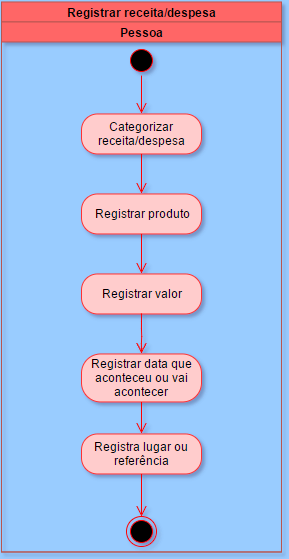

The diagram above was exported from draw.io. Its source (the exported page's mxGraphModel, read from the mxfile embedded in the PNG):
<mxGraphModel dx="876" dy="1617" grid="1" gridSize="10" guides="1" tooltips="1" connect="1" arrows="1" fold="1" page="1" pageScale="1" pageWidth="826" pageHeight="1169" background="#99CCFF" math="0" shadow="0">
  <root>
    <mxCell id="0" />
    <mxCell id="1" parent="0" />
    <mxCell id="7" value="Registrar receita/despesa" style="swimlane;html=1;childLayout=stackLayout;startSize=20;fillColor=#FF6666;strokeColor=#b85450;" parent="1" vertex="1">
      <mxGeometry x="50" y="-1153.5294117647059" width="280" height="550" as="geometry" />
    </mxCell>
    <mxCell id="8" value="Pessoa" style="swimlane;html=1;startSize=20;fillColor=#FF6666;strokeColor=#b85450;gradientColor=none;comic=0;" parent="7" vertex="1">
      <mxGeometry y="20" width="280" height="530" as="geometry" />
    </mxCell>
    <mxCell id="22" value="" style="ellipse;html=1;shape=startState;fillColor=#000000;strokeColor=#ff0000;" parent="8" vertex="1">
      <mxGeometry x="125" y="24" width="30" height="30" as="geometry" />
    </mxCell>
    <mxCell id="23" value="" style="edgeStyle=orthogonalEdgeStyle;html=1;verticalAlign=bottom;endArrow=open;endSize=8;strokeColor=#ff0000;entryX=0.5;entryY=0;entryPerimeter=0;comic=0;exitX=0.5;exitY=1;" parent="8" source="22" target="24" edge="1">
      <mxGeometry relative="1" as="geometry">
        <mxPoint x="140" y="72" as="targetPoint" />
        <mxPoint x="140" y="60.529411764705856" as="sourcePoint" />
        <Array as="points" />
      </mxGeometry>
    </mxCell>
    <mxCell id="24" value="Categorizar receita/despesa" style="rounded=1;whiteSpace=wrap;html=1;arcSize=40;fillColor=#FFCCCC;strokeColor=#FF3333;comic=0;" parent="8" vertex="1">
      <mxGeometry x="80" y="92" width="120" height="40" as="geometry" />
    </mxCell>
    <mxCell id="25" value="" style="edgeStyle=orthogonalEdgeStyle;html=1;verticalAlign=bottom;endArrow=open;endSize=8;strokeColor=#ff0000;entryX=0.5;entryY=0;comic=0;" parent="8" source="24" target="38" edge="1">
      <mxGeometry relative="1" as="geometry">
        <mxPoint x="140" y="151" as="targetPoint" />
        <Array as="points" />
      </mxGeometry>
    </mxCell>
    <mxCell id="26" value="Registrar valor" style="rounded=1;whiteSpace=wrap;html=1;arcSize=40;fillColor=#FFCCCC;strokeColor=#FF3333;comic=0;" parent="8" vertex="1">
      <mxGeometry x="80" y="252" width="120" height="40" as="geometry" />
    </mxCell>
    <mxCell id="27" value="" style="html=1;verticalAlign=bottom;endArrow=open;endSize=8;strokeColor=#ff0000;entryX=0.5;entryY=0;comic=1;" parent="8" source="26" target="28" edge="1">
      <mxGeometry relative="1" as="geometry">
        <mxPoint x="140" y="321" as="targetPoint" />
      </mxGeometry>
    </mxCell>
    <mxCell id="38" value="Registrar produto" style="rounded=1;whiteSpace=wrap;html=1;arcSize=40;fillColor=#FFCCCC;strokeColor=#FF3333;comic=0;" parent="8" vertex="1">
      <mxGeometry x="80" y="172" width="120" height="40" as="geometry" />
    </mxCell>
    <mxCell id="39" value="" style="edgeStyle=orthogonalEdgeStyle;html=1;verticalAlign=bottom;endArrow=open;endSize=8;strokeColor=#ff0000;entryX=0.5;entryY=0;comic=0;" parent="8" source="38" target="26" edge="1">
      <mxGeometry relative="1" as="geometry">
        <mxPoint x="140" y="241" as="targetPoint" />
        <Array as="points" />
      </mxGeometry>
    </mxCell>
    <mxCell id="28" value="Registrar data que aconteceu ou vai acontecer" style="rounded=1;whiteSpace=wrap;html=1;arcSize=40;fillColor=#FFCCCC;strokeColor=#FF3333;comic=0;" parent="8" vertex="1">
      <mxGeometry x="80" y="332" width="120" height="48" as="geometry" />
    </mxCell>
    <mxCell id="30" value="Registra lugar ou referência" style="rounded=1;whiteSpace=wrap;html=1;arcSize=40;fillColor=#FFCCCC;strokeColor=#FF3333;comic=0;" parent="8" vertex="1">
      <mxGeometry x="80" y="412" width="120" height="40" as="geometry" />
    </mxCell>
    <mxCell id="29" value="" style="edgeStyle=orthogonalEdgeStyle;html=1;verticalAlign=bottom;endArrow=open;endSize=8;strokeColor=#ff0000;entryX=0.5;entryY=0;comic=0;" parent="8" source="28" target="30" edge="1">
      <mxGeometry relative="1" as="geometry">
        <mxPoint x="140" y="411" as="targetPoint" />
        <Array as="points" />
      </mxGeometry>
    </mxCell>
    <mxCell id="40" value="" style="ellipse;html=1;shape=endState;fillColor=#000000;strokeColor=#ff0000;" parent="8" vertex="1">
      <mxGeometry x="125" y="495" width="30" height="30" as="geometry" />
    </mxCell>
    <mxCell id="31" value="" style="html=1;verticalAlign=bottom;endArrow=open;endSize=8;strokeColor=#ff0000;comic=0;entryX=0.5;entryY=0;" parent="8" source="30" target="40" edge="1">
      <mxGeometry relative="1" as="geometry">
        <mxPoint x="180" y="491.52941176470586" as="targetPoint" />
      </mxGeometry>
    </mxCell>
    <mxCell id="42" style="edgeStyle=none;rounded=0;comic=0;html=1;exitX=0;exitY=1;entryX=0;entryY=1;jettySize=auto;orthogonalLoop=1;strokeColor=#ff0000;" parent="8" source="22" target="22" edge="1">
      <mxGeometry relative="1" as="geometry" />
    </mxCell>
    <mxCell id="44" style="edgeStyle=none;rounded=0;comic=0;html=1;exitX=1;exitY=1;entryX=1;entryY=1;jettySize=auto;orthogonalLoop=1;strokeColor=#ff0000;" parent="8" source="40" target="40" edge="1">
      <mxGeometry relative="1" as="geometry" />
    </mxCell>
  </root>
</mxGraphModel>